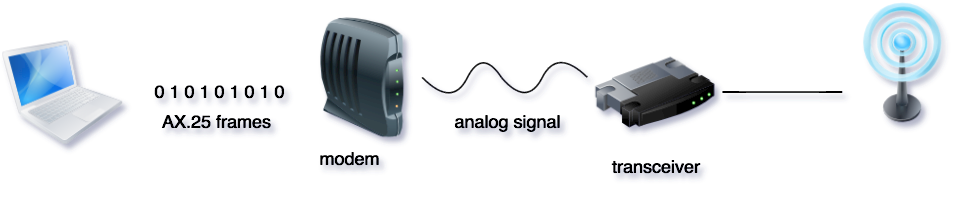

The diagram above was exported from draw.io. Its source (the exported page's mxGraphModel, read from the mxfile embedded in the PNG):
<mxGraphModel dx="510" dy="503" grid="1" gridSize="10" guides="1" tooltips="1" connect="1" arrows="1" fold="1" page="1" pageScale="1" pageWidth="826" pageHeight="1169" background="#ffffff" math="0" shadow="0">
  <root>
    <mxCell id="0" />
    <mxCell id="1" parent="0" />
    <mxCell id="2" value="" style="image;html=1;labelBackgroundColor=#ffffff;image=img/lib/clip_art/telecommunication/Signal_tower_on_128x128.png" vertex="1" parent="1">
      <mxGeometry x="610" y="120" width="80" height="80" as="geometry" />
    </mxCell>
    <mxCell id="3" value="" style="image;html=1;labelBackgroundColor=#ffffff;image=img/lib/clip_art/computers/MacBook_128x128.png" vertex="1" parent="1">
      <mxGeometry x="50" y="140" width="80" height="80" as="geometry" />
    </mxCell>
    <mxCell id="4" value="" style="image;html=1;labelBackgroundColor=#ffffff;image=img/lib/clip_art/networking/Modem_128x128.png" vertex="1" parent="1">
      <mxGeometry x="250" y="130" width="80" height="80" as="geometry" />
    </mxCell>
    <mxCell id="5" style="edgeStyle=orthogonalEdgeStyle;curved=1;comic=0;html=1;exitX=1;exitY=0.75;entryX=0;entryY=0.75;shadow=0;startSize=0;endArrow=none;endFill=0;endSize=0;jettySize=auto;orthogonalLoop=1;strokeColor=#000000;" edge="1" target="2" parent="1">
      <mxGeometry x="530.1428571428571" y="179.8571428571429" as="geometry">
        <mxPoint x="530.1428571428571" y="179.8571428571429" as="sourcePoint" />
      </mxGeometry>
    </mxCell>
    <mxCell id="6" value="transceiver&lt;div&gt;&lt;br&gt;&lt;/div&gt;" style="text;html=1;resizable=0;points=[];autosize=1;align=left;verticalAlign=top;spacingTop=-4;" vertex="1" parent="1">
      <mxGeometry x="455" y="220" width="70" height="30" as="geometry" />
    </mxCell>
    <mxCell id="7" value="" style="curved=1;endArrow=none;html=1;comic=0;shadow=0;flipH=0;flipV=0;rotation=90;strokeColor=#000000;startSize=0;endSize=0;endFill=0;exitX=1;exitY=0.5;" edge="1" source="4" parent="1">
      <mxGeometry x="330" y="150.4174757281553" width="50" height="50" as="geometry">
        <mxPoint x="330" y="160.41747572815535" as="sourcePoint" />
        <mxPoint x="383" y="170.4174757281553" as="targetPoint" />
        <Array as="points">
          <mxPoint x="350" y="190.41747572815535" />
          <mxPoint x="370" y="150.41747572815535" />
        </Array>
      </mxGeometry>
    </mxCell>
    <mxCell id="8" value="&lt;span&gt;0 1 0 1 0 1 0 1 0&lt;/span&gt;" style="text;html=1;resizable=0;points=[];autosize=1;align=left;verticalAlign=top;spacingTop=-4;" vertex="1" parent="1">
      <mxGeometry x="150" y="170" width="100" height="20" as="geometry" />
    </mxCell>
    <mxCell id="9" value="" style="curved=1;endArrow=none;html=1;comic=0;shadow=0;flipH=0;flipV=0;rotation=90;strokeColor=#000000;startSize=0;endSize=0;endFill=0;" edge="1" parent="1">
      <mxGeometry x="383" y="150.4174757281553" width="50" height="50" as="geometry">
        <mxPoint x="383" y="170.4174757281553" as="sourcePoint" />
        <mxPoint x="440" y="170" as="targetPoint" />
        <Array as="points">
          <mxPoint x="400" y="190" />
          <mxPoint x="420" y="150.41747572815535" />
        </Array>
      </mxGeometry>
    </mxCell>
    <mxCell id="10" value="&lt;span&gt;analog signal&lt;/span&gt;" style="text;html=1;resizable=0;points=[];autosize=1;align=left;verticalAlign=top;spacingTop=-4;" vertex="1" parent="1">
      <mxGeometry x="350" y="190" width="90" height="20" as="geometry" />
    </mxCell>
    <mxCell id="11" value="" style="image;html=1;labelBackgroundColor=#ffffff;image=img/lib/clip_art/networking/Router_128x128.png" vertex="1" parent="1">
      <mxGeometry x="445" y="140" width="80" height="80" as="geometry" />
    </mxCell>
    <mxCell id="12" value="&lt;span&gt;modem&lt;/span&gt;" style="text;html=1;resizable=0;points=[];autosize=1;align=left;verticalAlign=top;spacingTop=-4;" vertex="1" parent="1">
      <mxGeometry x="260" y="215" width="60" height="20" as="geometry" />
    </mxCell>
    <mxCell id="13" value="&lt;span&gt;AX.25 frames&lt;/span&gt;&lt;div&gt;&lt;span&gt;&lt;br&gt;&lt;/span&gt;&lt;/div&gt;" style="text;html=1;resizable=0;points=[];autosize=1;align=left;verticalAlign=top;spacingTop=-4;" vertex="1" parent="1">
      <mxGeometry x="155" y="190" width="90" height="30" as="geometry" />
    </mxCell>
  </root>
</mxGraphModel>